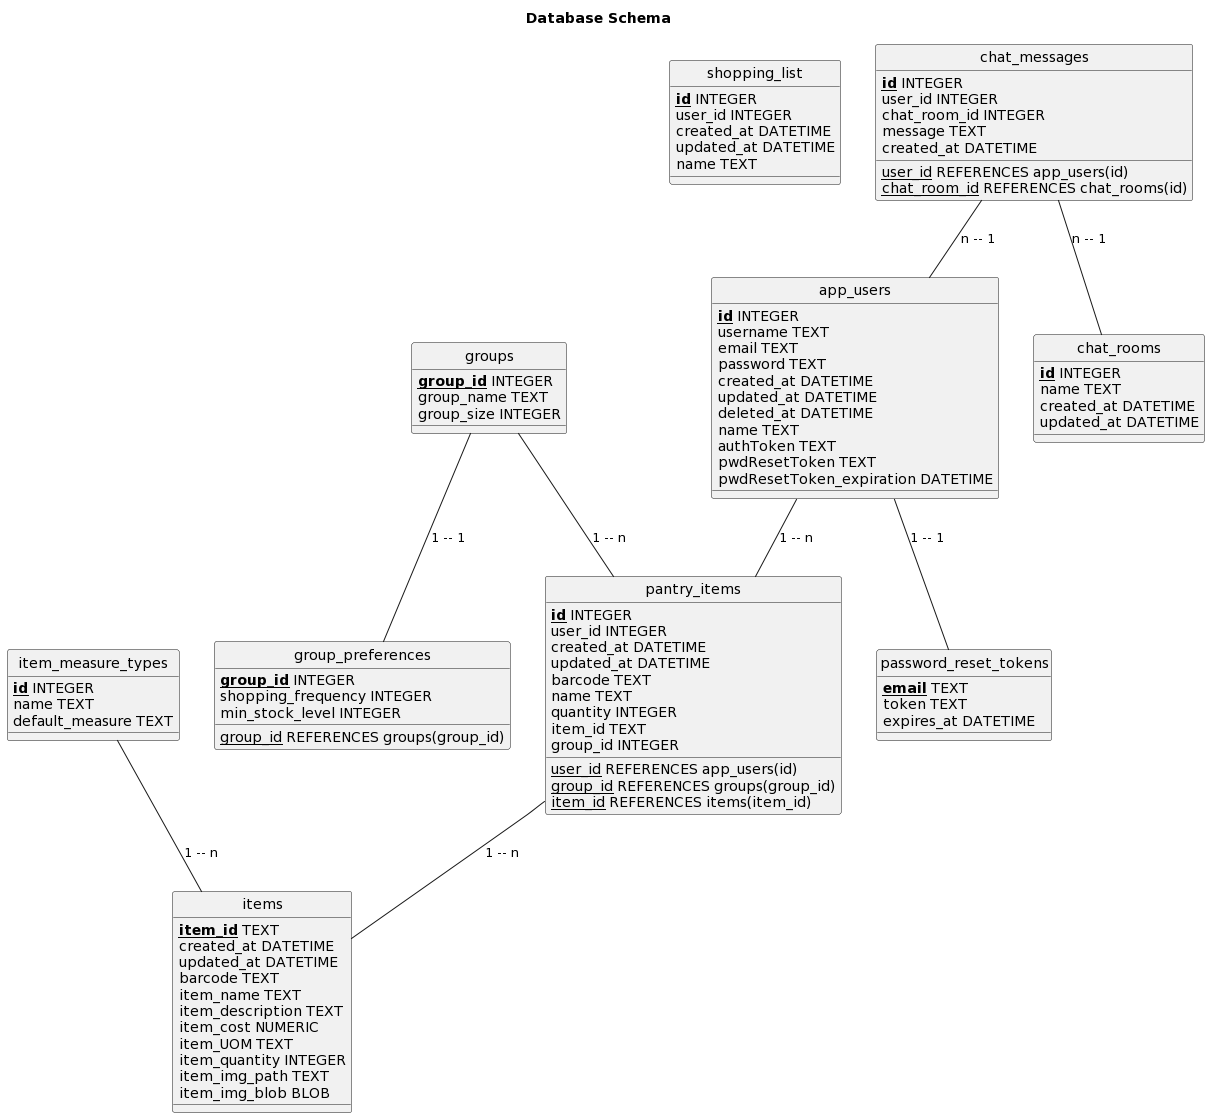

The diagram above was rendered by PlantUML. Its source (embedded in the PNG):
@startuml
!define table(x) class x << (T,#FFAAAA) >>
!define primary_key(x) <b><u>x</u></b>
!define foreign_key(x) <u>x</u>

hide circle

title Database Schema

table(shopping_list) {
  primary_key(id) INTEGER
  user_id INTEGER
  created_at DATETIME
  updated_at DATETIME
  name TEXT
}

table(password_reset_tokens) {
  primary_key(email) TEXT
  token TEXT
  expires_at DATETIME
}

table(app_users) {
  primary_key(id) INTEGER
  username TEXT
  email TEXT
  password TEXT
  created_at DATETIME
  updated_at DATETIME
  deleted_at DATETIME
  name TEXT
  authToken TEXT
  pwdResetToken TEXT
  pwdResetToken_expiration DATETIME
}

table(chat_rooms) {
  primary_key(id) INTEGER
  name TEXT
  created_at DATETIME
  updated_at DATETIME
}

table(chat_messages) {
  primary_key(id) INTEGER
  user_id INTEGER
  chat_room_id INTEGER
  message TEXT
  created_at DATETIME
  foreign_key(user_id) REFERENCES app_users(id)
  foreign_key(chat_room_id) REFERENCES chat_rooms(id)
}

table(groups) {
  primary_key(group_id) INTEGER
  group_name TEXT
  group_size INTEGER
}

table(group_preferences) {
  primary_key(group_id) INTEGER
  shopping_frequency INTEGER
  min_stock_level INTEGER
  foreign_key(group_id) REFERENCES groups(group_id)
}

table(item_measure_types) {
  primary_key(id) INTEGER
  name TEXT
  default_measure TEXT
}

table(items) {
  primary_key(item_id) TEXT
  created_at DATETIME
  updated_at DATETIME
  barcode TEXT
  item_name TEXT
  item_description TEXT
  item_cost NUMERIC
  item_UOM TEXT
  item_quantity INTEGER
  item_img_path TEXT
  item_img_blob BLOB
}

table(pantry_items) {
  primary_key(id) INTEGER
  user_id INTEGER
  created_at DATETIME
  updated_at DATETIME
  barcode TEXT
  name TEXT
  quantity INTEGER
  item_id TEXT
  group_id INTEGER
  foreign_key(user_id) REFERENCES app_users(id)
  foreign_key(group_id) REFERENCES groups(group_id)
  foreign_key(item_id) REFERENCES items(item_id)
}

app_users -- password_reset_tokens : 1 -- 1
app_users -- pantry_items : 1 -- n
groups -- group_preferences : 1 -- 1
groups -- pantry_items : 1 -- n
item_measure_types -- items : 1 -- n
pantry_items -- items : 1 -- n
chat_messages -- app_users : n -- 1
chat_messages -- chat_rooms : n -- 1
@enduml